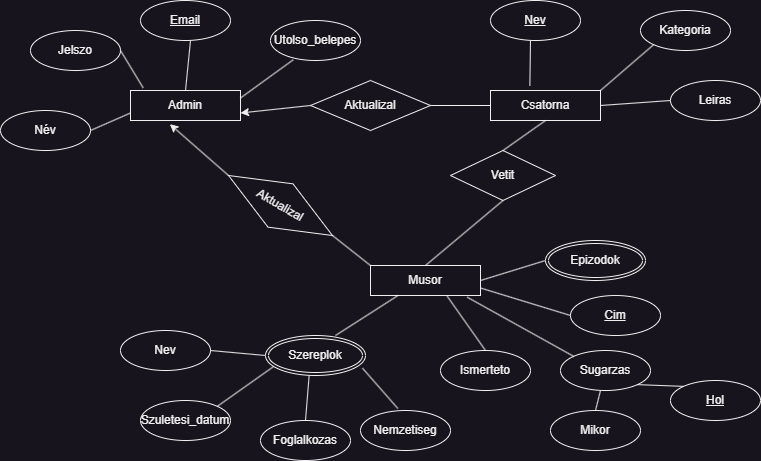

The diagram above was exported from draw.io. Its source (the exported page's mxGraphModel, read from the mxfile embedded in the PNG):
<mxGraphModel dx="780" dy="496" grid="1" gridSize="10" guides="1" tooltips="1" connect="1" arrows="1" fold="1" page="1" pageScale="1" pageWidth="850" pageHeight="1100" math="0" shadow="0" extFonts="Permanent Marker^https://fonts.googleapis.com/css?family=Permanent+Marker">
  <root>
    <mxCell id="0" />
    <mxCell id="1" parent="0" />
    <mxCell id="aEAtUYJXKHqM8Qr8f0yE-1" value="Admin" style="rounded=0;whiteSpace=wrap;html=1;" parent="1" vertex="1">
      <mxGeometry x="140" y="110" width="110" height="30" as="geometry" />
    </mxCell>
    <mxCell id="aEAtUYJXKHqM8Qr8f0yE-2" value="Csatorna" style="rounded=0;whiteSpace=wrap;html=1;" parent="1" vertex="1">
      <mxGeometry x="500" y="110" width="110" height="30" as="geometry" />
    </mxCell>
    <mxCell id="aEAtUYJXKHqM8Qr8f0yE-3" value="Musor" style="rounded=0;whiteSpace=wrap;html=1;" parent="1" vertex="1">
      <mxGeometry x="380" y="285" width="110" height="30" as="geometry" />
    </mxCell>
    <mxCell id="aEAtUYJXKHqM8Qr8f0yE-5" value="Név" style="ellipse;whiteSpace=wrap;html=1;" parent="1" vertex="1">
      <mxGeometry x="10" y="130" width="90" height="40" as="geometry" />
    </mxCell>
    <mxCell id="aEAtUYJXKHqM8Qr8f0yE-7" value="Jelszo" style="ellipse;whiteSpace=wrap;html=1;" parent="1" vertex="1">
      <mxGeometry x="40" y="50" width="90" height="40" as="geometry" />
    </mxCell>
    <mxCell id="aEAtUYJXKHqM8Qr8f0yE-8" value="Email" style="ellipse;whiteSpace=wrap;html=1;fontStyle=4" parent="1" vertex="1">
      <mxGeometry x="150" y="20" width="90" height="40" as="geometry" />
    </mxCell>
    <mxCell id="aEAtUYJXKHqM8Qr8f0yE-9" value="Utolso_belepes" style="ellipse;whiteSpace=wrap;html=1;" parent="1" vertex="1">
      <mxGeometry x="280" y="40" width="90" height="40" as="geometry" />
    </mxCell>
    <mxCell id="aEAtUYJXKHqM8Qr8f0yE-10" value="" style="endArrow=none;html=1;rounded=0;entryX=0.115;entryY=-0.089;entryDx=0;entryDy=0;entryPerimeter=0;" parent="1" target="aEAtUYJXKHqM8Qr8f0yE-1" edge="1">
      <mxGeometry width="50" height="50" relative="1" as="geometry">
        <mxPoint x="130" y="70" as="sourcePoint" />
        <mxPoint x="180" y="20" as="targetPoint" />
      </mxGeometry>
    </mxCell>
    <mxCell id="aEAtUYJXKHqM8Qr8f0yE-11" value="" style="endArrow=none;html=1;rounded=0;exitX=0.5;exitY=0;exitDx=0;exitDy=0;" parent="1" source="aEAtUYJXKHqM8Qr8f0yE-1" edge="1">
      <mxGeometry width="50" height="50" relative="1" as="geometry">
        <mxPoint x="150" y="110" as="sourcePoint" />
        <mxPoint x="200" y="60" as="targetPoint" />
      </mxGeometry>
    </mxCell>
    <mxCell id="aEAtUYJXKHqM8Qr8f0yE-12" value="" style="endArrow=none;html=1;rounded=0;entryX=0.252;entryY=0.983;entryDx=0;entryDy=0;entryPerimeter=0;exitX=1;exitY=0.25;exitDx=0;exitDy=0;" parent="1" source="aEAtUYJXKHqM8Qr8f0yE-1" target="aEAtUYJXKHqM8Qr8f0yE-9" edge="1">
      <mxGeometry width="50" height="50" relative="1" as="geometry">
        <mxPoint x="250" y="130" as="sourcePoint" />
        <mxPoint x="300" y="80" as="targetPoint" />
      </mxGeometry>
    </mxCell>
    <mxCell id="aEAtUYJXKHqM8Qr8f0yE-13" value="" style="endArrow=none;html=1;rounded=0;exitX=1;exitY=0.5;exitDx=0;exitDy=0;entryX=0;entryY=0.75;entryDx=0;entryDy=0;" parent="1" source="aEAtUYJXKHqM8Qr8f0yE-5" target="aEAtUYJXKHqM8Qr8f0yE-1" edge="1">
      <mxGeometry width="50" height="50" relative="1" as="geometry">
        <mxPoint x="100" y="150" as="sourcePoint" />
        <mxPoint x="150" y="100" as="targetPoint" />
      </mxGeometry>
    </mxCell>
    <mxCell id="aEAtUYJXKHqM8Qr8f0yE-15" value="Nev" style="ellipse;whiteSpace=wrap;html=1;fontStyle=4" parent="1" vertex="1">
      <mxGeometry x="500" y="20" width="90" height="40" as="geometry" />
    </mxCell>
    <mxCell id="aEAtUYJXKHqM8Qr8f0yE-16" value="Kategoria" style="ellipse;whiteSpace=wrap;html=1;" parent="1" vertex="1">
      <mxGeometry x="650" y="30" width="90" height="40" as="geometry" />
    </mxCell>
    <mxCell id="aEAtUYJXKHqM8Qr8f0yE-17" value="Leiras" style="ellipse;whiteSpace=wrap;html=1;" parent="1" vertex="1">
      <mxGeometry x="680" y="100" width="90" height="40" as="geometry" />
    </mxCell>
    <mxCell id="aEAtUYJXKHqM8Qr8f0yE-18" value="" style="endArrow=none;html=1;rounded=0;entryX=0.444;entryY=1;entryDx=0;entryDy=0;entryPerimeter=0;exitX=0.358;exitY=-0.156;exitDx=0;exitDy=0;exitPerimeter=0;" parent="1" source="aEAtUYJXKHqM8Qr8f0yE-2" target="aEAtUYJXKHqM8Qr8f0yE-15" edge="1">
      <mxGeometry width="50" height="50" relative="1" as="geometry">
        <mxPoint x="500" y="110" as="sourcePoint" />
        <mxPoint x="550" y="60" as="targetPoint" />
      </mxGeometry>
    </mxCell>
    <mxCell id="aEAtUYJXKHqM8Qr8f0yE-19" value="" style="endArrow=none;html=1;rounded=0;entryX=0;entryY=1;entryDx=0;entryDy=0;exitX=1;exitY=0;exitDx=0;exitDy=0;" parent="1" source="aEAtUYJXKHqM8Qr8f0yE-2" target="aEAtUYJXKHqM8Qr8f0yE-16" edge="1">
      <mxGeometry width="50" height="50" relative="1" as="geometry">
        <mxPoint x="620" y="120" as="sourcePoint" />
        <mxPoint x="670" y="70" as="targetPoint" />
      </mxGeometry>
    </mxCell>
    <mxCell id="aEAtUYJXKHqM8Qr8f0yE-20" value="" style="endArrow=none;html=1;rounded=0;entryX=0;entryY=0.5;entryDx=0;entryDy=0;exitX=1;exitY=0.5;exitDx=0;exitDy=0;" parent="1" source="aEAtUYJXKHqM8Qr8f0yE-2" target="aEAtUYJXKHqM8Qr8f0yE-17" edge="1">
      <mxGeometry width="50" height="50" relative="1" as="geometry">
        <mxPoint x="610" y="190" as="sourcePoint" />
        <mxPoint x="660" y="140" as="targetPoint" />
      </mxGeometry>
    </mxCell>
    <mxCell id="aEAtUYJXKHqM8Qr8f0yE-21" value="Cim" style="ellipse;whiteSpace=wrap;html=1;fontStyle=4" parent="1" vertex="1">
      <mxGeometry x="580" y="315" width="90" height="40" as="geometry" />
    </mxCell>
    <mxCell id="aEAtUYJXKHqM8Qr8f0yE-24" value="Ismerteto" style="ellipse;whiteSpace=wrap;html=1;" parent="1" vertex="1">
      <mxGeometry x="450" y="370" width="90" height="40" as="geometry" />
    </mxCell>
    <mxCell id="aEAtUYJXKHqM8Qr8f0yE-25" value="Sugarzas" style="ellipse;whiteSpace=wrap;html=1;" parent="1" vertex="1">
      <mxGeometry x="570" y="370" width="90" height="40" as="geometry" />
    </mxCell>
    <mxCell id="aEAtUYJXKHqM8Qr8f0yE-26" value="" style="endArrow=none;html=1;rounded=0;entryX=0;entryY=0.5;entryDx=0;entryDy=0;exitX=1;exitY=0.75;exitDx=0;exitDy=0;" parent="1" source="aEAtUYJXKHqM8Qr8f0yE-3" target="aEAtUYJXKHqM8Qr8f0yE-21" edge="1">
      <mxGeometry width="50" height="50" relative="1" as="geometry">
        <mxPoint x="465" y="260" as="sourcePoint" />
        <mxPoint x="515" y="210" as="targetPoint" />
      </mxGeometry>
    </mxCell>
    <mxCell id="aEAtUYJXKHqM8Qr8f0yE-27" value="" style="endArrow=none;html=1;rounded=0;exitX=0;exitY=0.5;exitDx=0;exitDy=0;entryX=1;entryY=0.5;entryDx=0;entryDy=0;" parent="1" source="pf2B4nHIKXYVJZ-WNKlx-1" target="aEAtUYJXKHqM8Qr8f0yE-3" edge="1">
      <mxGeometry width="50" height="50" relative="1" as="geometry">
        <mxPoint x="555" y="285" as="sourcePoint" />
        <mxPoint x="620" y="280" as="targetPoint" />
      </mxGeometry>
    </mxCell>
    <mxCell id="aEAtUYJXKHqM8Qr8f0yE-28" value="" style="endArrow=none;html=1;rounded=0;exitX=0.7;exitY=0;exitDx=0;exitDy=0;exitPerimeter=0;entryX=0.25;entryY=1;entryDx=0;entryDy=0;" parent="1" source="aEAtUYJXKHqM8Qr8f0yE-53" target="aEAtUYJXKHqM8Qr8f0yE-3" edge="1">
      <mxGeometry width="50" height="50" relative="1" as="geometry">
        <mxPoint x="503.03999999999996" y="372" as="sourcePoint" />
        <mxPoint x="545" y="320" as="targetPoint" />
      </mxGeometry>
    </mxCell>
    <mxCell id="aEAtUYJXKHqM8Qr8f0yE-29" value="" style="endArrow=none;html=1;rounded=0;exitX=0.5;exitY=0;exitDx=0;exitDy=0;entryX=0.697;entryY=1.022;entryDx=0;entryDy=0;entryPerimeter=0;" parent="1" source="aEAtUYJXKHqM8Qr8f0yE-24" target="aEAtUYJXKHqM8Qr8f0yE-3" edge="1">
      <mxGeometry width="50" height="50" relative="1" as="geometry">
        <mxPoint x="595" y="385" as="sourcePoint" />
        <mxPoint x="645" y="335" as="targetPoint" />
      </mxGeometry>
    </mxCell>
    <mxCell id="aEAtUYJXKHqM8Qr8f0yE-30" value="" style="endArrow=none;html=1;rounded=0;exitX=0;exitY=0;exitDx=0;exitDy=0;entryX=0.879;entryY=1.056;entryDx=0;entryDy=0;entryPerimeter=0;" parent="1" source="aEAtUYJXKHqM8Qr8f0yE-25" target="aEAtUYJXKHqM8Qr8f0yE-3" edge="1">
      <mxGeometry width="50" height="50" relative="1" as="geometry">
        <mxPoint x="675" y="310" as="sourcePoint" />
        <mxPoint x="725" y="260" as="targetPoint" />
      </mxGeometry>
    </mxCell>
    <mxCell id="aEAtUYJXKHqM8Qr8f0yE-31" value="Nev" style="ellipse;whiteSpace=wrap;html=1;fontStyle=0" parent="1" vertex="1">
      <mxGeometry x="130" y="350" width="90" height="40" as="geometry" />
    </mxCell>
    <mxCell id="aEAtUYJXKHqM8Qr8f0yE-32" value="Szuletesi_datum" style="ellipse;whiteSpace=wrap;html=1;" parent="1" vertex="1">
      <mxGeometry x="150" y="420" width="90" height="40" as="geometry" />
    </mxCell>
    <mxCell id="aEAtUYJXKHqM8Qr8f0yE-33" value="Nemzetiseg" style="ellipse;whiteSpace=wrap;html=1;" parent="1" vertex="1">
      <mxGeometry x="370" y="430" width="90" height="40" as="geometry" />
    </mxCell>
    <mxCell id="aEAtUYJXKHqM8Qr8f0yE-34" value="Foglalkozas" style="ellipse;whiteSpace=wrap;html=1;" parent="1" vertex="1">
      <mxGeometry x="270" y="440" width="90" height="40" as="geometry" />
    </mxCell>
    <mxCell id="aEAtUYJXKHqM8Qr8f0yE-35" value="" style="endArrow=none;html=1;rounded=0;exitX=0;exitY=0.5;exitDx=0;exitDy=0;entryX=1;entryY=0.5;entryDx=0;entryDy=0;" parent="1" source="aEAtUYJXKHqM8Qr8f0yE-53" target="aEAtUYJXKHqM8Qr8f0yE-31" edge="1">
      <mxGeometry width="50" height="50" relative="1" as="geometry">
        <mxPoint x="140" y="320" as="sourcePoint" />
        <mxPoint x="325" y="235" as="targetPoint" />
      </mxGeometry>
    </mxCell>
    <mxCell id="aEAtUYJXKHqM8Qr8f0yE-36" value="" style="endArrow=none;html=1;rounded=0;entryX=1;entryY=0;entryDx=0;entryDy=0;exitX=0.077;exitY=0.783;exitDx=0;exitDy=0;exitPerimeter=0;" parent="1" source="aEAtUYJXKHqM8Qr8f0yE-53" target="aEAtUYJXKHqM8Qr8f0yE-32" edge="1">
      <mxGeometry width="50" height="50" relative="1" as="geometry">
        <mxPoint x="140" y="335" as="sourcePoint" />
        <mxPoint x="315" y="345" as="targetPoint" />
      </mxGeometry>
    </mxCell>
    <mxCell id="aEAtUYJXKHqM8Qr8f0yE-37" value="" style="endArrow=none;html=1;rounded=0;exitX=0.415;exitY=-0.05;exitDx=0;exitDy=0;exitPerimeter=0;entryX=0.97;entryY=0.817;entryDx=0;entryDy=0;entryPerimeter=0;" parent="1" source="aEAtUYJXKHqM8Qr8f0yE-33" target="aEAtUYJXKHqM8Qr8f0yE-53" edge="1">
      <mxGeometry width="50" height="50" relative="1" as="geometry">
        <mxPoint x="230" y="345" as="sourcePoint" />
        <mxPoint x="237.5" y="295" as="targetPoint" />
      </mxGeometry>
    </mxCell>
    <mxCell id="aEAtUYJXKHqM8Qr8f0yE-38" value="" style="endArrow=none;html=1;rounded=0;exitX=0.5;exitY=0;exitDx=0;exitDy=0;entryX=0.437;entryY=0.983;entryDx=0;entryDy=0;entryPerimeter=0;" parent="1" source="aEAtUYJXKHqM8Qr8f0yE-34" target="aEAtUYJXKHqM8Qr8f0yE-53" edge="1">
      <mxGeometry width="50" height="50" relative="1" as="geometry">
        <mxPoint x="80" y="365" as="sourcePoint" />
        <mxPoint x="167.5" y="335" as="targetPoint" />
      </mxGeometry>
    </mxCell>
    <mxCell id="aEAtUYJXKHqM8Qr8f0yE-39" value="Aktualizal" style="rhombus;whiteSpace=wrap;html=1;" parent="1" vertex="1">
      <mxGeometry x="320" y="100" width="120" height="50" as="geometry" />
    </mxCell>
    <mxCell id="aEAtUYJXKHqM8Qr8f0yE-40" value="" style="endArrow=none;html=1;rounded=0;entryX=0;entryY=0.5;entryDx=0;entryDy=0;exitX=1;exitY=0.75;exitDx=0;exitDy=0;startArrow=classic;startFill=1;" parent="1" source="aEAtUYJXKHqM8Qr8f0yE-1" target="aEAtUYJXKHqM8Qr8f0yE-39" edge="1">
      <mxGeometry width="50" height="50" relative="1" as="geometry">
        <mxPoint x="250" y="140" as="sourcePoint" />
        <mxPoint x="300" y="90" as="targetPoint" />
      </mxGeometry>
    </mxCell>
    <mxCell id="aEAtUYJXKHqM8Qr8f0yE-45" value="" style="endArrow=none;html=1;rounded=0;exitX=1;exitY=0.5;exitDx=0;exitDy=0;entryX=0;entryY=0.5;entryDx=0;entryDy=0;endFill=0;" parent="1" source="aEAtUYJXKHqM8Qr8f0yE-39" target="aEAtUYJXKHqM8Qr8f0yE-2" edge="1">
      <mxGeometry width="50" height="50" relative="1" as="geometry">
        <mxPoint x="450" y="140" as="sourcePoint" />
        <mxPoint x="500" y="90" as="targetPoint" />
      </mxGeometry>
    </mxCell>
    <mxCell id="aEAtUYJXKHqM8Qr8f0yE-46" value="Vetit" style="rhombus;whiteSpace=wrap;html=1;" parent="1" vertex="1">
      <mxGeometry x="460" y="170" width="105" height="50" as="geometry" />
    </mxCell>
    <mxCell id="aEAtUYJXKHqM8Qr8f0yE-47" value="" style="endArrow=none;html=1;rounded=0;entryX=0.5;entryY=1;entryDx=0;entryDy=0;exitX=0.5;exitY=0;exitDx=0;exitDy=0;" parent="1" source="aEAtUYJXKHqM8Qr8f0yE-46" target="aEAtUYJXKHqM8Qr8f0yE-2" edge="1">
      <mxGeometry width="50" height="50" relative="1" as="geometry">
        <mxPoint x="510" y="190" as="sourcePoint" />
        <mxPoint x="560" y="140" as="targetPoint" />
      </mxGeometry>
    </mxCell>
    <mxCell id="aEAtUYJXKHqM8Qr8f0yE-48" value="" style="endArrow=none;html=1;rounded=0;entryX=0.5;entryY=1;entryDx=0;entryDy=0;exitX=0.5;exitY=0;exitDx=0;exitDy=0;" parent="1" source="aEAtUYJXKHqM8Qr8f0yE-3" target="aEAtUYJXKHqM8Qr8f0yE-46" edge="1">
      <mxGeometry width="50" height="50" relative="1" as="geometry">
        <mxPoint x="420" y="230" as="sourcePoint" />
        <mxPoint x="470" y="180" as="targetPoint" />
      </mxGeometry>
    </mxCell>
    <mxCell id="aEAtUYJXKHqM8Qr8f0yE-53" value="Szereplok" style="ellipse;shape=doubleEllipse;margin=3;whiteSpace=wrap;html=1;align=center;" parent="1" vertex="1">
      <mxGeometry x="275" y="355" width="100" height="40" as="geometry" />
    </mxCell>
    <mxCell id="aEAtUYJXKHqM8Qr8f0yE-54" value="Mikor" style="ellipse;whiteSpace=wrap;html=1;" parent="1" vertex="1">
      <mxGeometry x="560" y="430" width="90" height="40" as="geometry" />
    </mxCell>
    <mxCell id="aEAtUYJXKHqM8Qr8f0yE-56" value="Hol" style="ellipse;whiteSpace=wrap;html=1;fontStyle=4" parent="1" vertex="1">
      <mxGeometry x="680" y="400" width="90" height="40" as="geometry" />
    </mxCell>
    <mxCell id="aEAtUYJXKHqM8Qr8f0yE-57" value="" style="endArrow=none;html=1;rounded=0;exitX=0.5;exitY=0;exitDx=0;exitDy=0;" parent="1" source="aEAtUYJXKHqM8Qr8f0yE-54" target="aEAtUYJXKHqM8Qr8f0yE-25" edge="1">
      <mxGeometry width="50" height="50" relative="1" as="geometry">
        <mxPoint x="645" y="460" as="sourcePoint" />
        <mxPoint x="695" y="410" as="targetPoint" />
      </mxGeometry>
    </mxCell>
    <mxCell id="aEAtUYJXKHqM8Qr8f0yE-58" value="" style="endArrow=none;html=1;rounded=0;entryX=1;entryY=1;entryDx=0;entryDy=0;exitX=0;exitY=0;exitDx=0;exitDy=0;" parent="1" source="aEAtUYJXKHqM8Qr8f0yE-56" target="aEAtUYJXKHqM8Qr8f0yE-25" edge="1">
      <mxGeometry width="50" height="50" relative="1" as="geometry">
        <mxPoint x="700" y="465" as="sourcePoint" />
        <mxPoint x="750" y="415" as="targetPoint" />
      </mxGeometry>
    </mxCell>
    <mxCell id="pf2B4nHIKXYVJZ-WNKlx-1" value="Epizodok" style="ellipse;shape=doubleEllipse;margin=3;whiteSpace=wrap;html=1;align=center;" parent="1" vertex="1">
      <mxGeometry x="555" y="260" width="100" height="40" as="geometry" />
    </mxCell>
    <mxCell id="E2w4fD6Gs5zgnwjWAJkS-1" value="Aktualizal" style="rhombus;whiteSpace=wrap;html=1;rotation=30;" parent="1" vertex="1">
      <mxGeometry x="230" y="200" width="120" height="50" as="geometry" />
    </mxCell>
    <mxCell id="E2w4fD6Gs5zgnwjWAJkS-2" value="" style="endArrow=none;html=1;rounded=0;entryX=0;entryY=0.5;entryDx=0;entryDy=0;exitX=0.358;exitY=1.122;exitDx=0;exitDy=0;startArrow=classic;startFill=1;exitPerimeter=0;" parent="1" source="aEAtUYJXKHqM8Qr8f0yE-1" target="E2w4fD6Gs5zgnwjWAJkS-1" edge="1">
      <mxGeometry width="50" height="50" relative="1" as="geometry">
        <mxPoint x="160" y="233" as="sourcePoint" />
        <mxPoint x="210" y="190" as="targetPoint" />
      </mxGeometry>
    </mxCell>
    <mxCell id="E2w4fD6Gs5zgnwjWAJkS-3" value="" style="endArrow=none;html=1;rounded=0;exitX=1;exitY=0.5;exitDx=0;exitDy=0;entryX=0;entryY=0;entryDx=0;entryDy=0;endFill=0;" parent="1" source="E2w4fD6Gs5zgnwjWAJkS-1" target="aEAtUYJXKHqM8Qr8f0yE-3" edge="1">
      <mxGeometry width="50" height="50" relative="1" as="geometry">
        <mxPoint x="360" y="240" as="sourcePoint" />
        <mxPoint x="410" y="225" as="targetPoint" />
      </mxGeometry>
    </mxCell>
  </root>
</mxGraphModel>